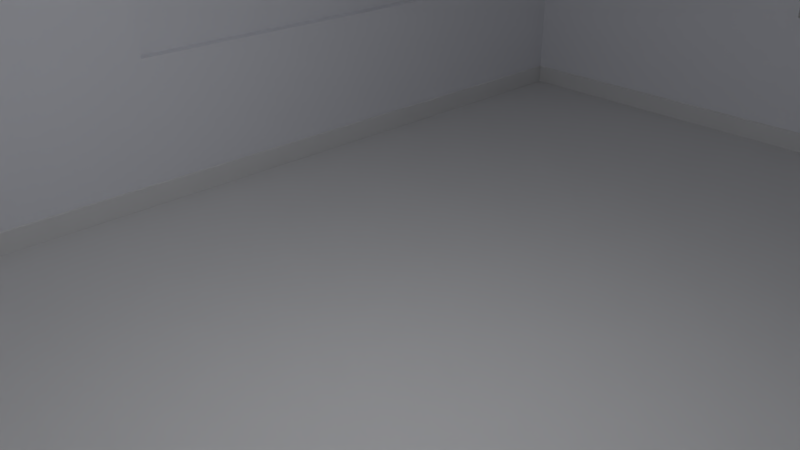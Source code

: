 # Source: Room.blend  (saved by Blender 2.78.0; exported with 4.5.12 LTS)
import bpy
from mathutils import Matrix  # noqa: F401  (used for matrix-valued properties, if any)

bpy.ops.wm.read_factory_settings(use_empty=True)
scene = bpy.context.scene
scene.name = 'Scene'

# ---- collections
col_collection_1 = bpy.data.collections.new('Collection 1'); scene.collection.children.link(col_collection_1)

# ---- materials (node trees are filled in below, after node groups)
mat_floortexture = bpy.data.materials.new('FloorTexture')
mat_floortexture.alpha_threshold = 0.0
mat_floortexture.use_transparent_shadow = False
mat_floortexture.roughness = 0.5
mat_walls = bpy.data.materials.new('Walls')
mat_walls.alpha_threshold = 0.0
mat_walls.use_transparent_shadow = False
mat_walls.diffuse_color = (0.8714, 0.8796, 0.9216, 1.0)
mat_walls.roughness = 0.5

# ---- material node trees

# ---- world
world_world = bpy.data.worlds.new('World'); scene.world = world_world
world_world.color = (0.05088, 0.05088, 0.05088)
world_world.use_sun_shadow = False
world_world.sun_shadow_jitter_overblur = 0.0
world_world.cycles.sampling_method = 'MANUAL'

# ---- cameras
cam_camera = bpy.data.cameras.new('Camera')
cam_camera.clip_end = 100.0
cam_camera.lens = 35.0
cam_camera.sensor_width = 32.0
cam_camera.sensor_height = 18.0
cam_camera.ortho_scale = 7.314
cam_camera.dof.focus_distance = 0.0
cam_camera.dof.aperture_fstop = 128.0

# ---- lights
light_lamp = bpy.data.lights.new('Lamp', 'POINT')
light_lamp.transmission_factor = 0.0
light_lamp.cutoff_distance = 30.0
light_lamp.energy = 100.0
light_lamp.shadow_buffer_clip_start = 1.001
light_lamp.shadow_soft_size = 0.1
light_lamp.shadow_maximum_resolution = 0.006
light_lamp.use_absolute_resolution = True

# ---- meshes
me_plane = bpy.data.meshes.new('Plane')
me_plane.from_pydata([(-12.74, -19.05, 0.0), (12.74, -19.05, 0.0), (-12.74, 16.33, 0.0), (12.74, 16.33, 0.0), (-12.78, -19.09, 5.49), (12.79, -19.09, 5.49), (-12.78, 16.37, 5.49), (12.79, 16.37, 5.49), (-13.0, -11.27, 4.153), (-13.0, -11.27, 1.777), (-13.0, -2.19, 1.777), (-13.0, -2.19, 4.153), (-13.0, 1.994, 4.153), (-13.0, 1.994, 1.777), (-13.0, 11.08, 1.777), (-13.0, 11.08, 4.153), (13.0, -11.27, 4.153), (13.0, -11.27, 1.777), (13.0, -2.19, 1.777), (13.0, -2.19, 4.153), (13.0, 1.994, 4.153), (13.0, 1.994, 1.777), (13.0, 11.08, 1.777), (13.0, 11.08, 4.153), (-4.541, 16.58, 1.777), (4.543, 16.58, 1.777), (4.543, 16.58, 4.153), (-4.541, 16.58, 4.153), (-12.78, -11.28, 4.163), (-12.78, -11.28, 1.767), (-12.78, -2.18, 1.767), (-12.78, -2.18, 4.163), (-12.78, 1.984, 4.163), (-12.78, 1.984, 1.767), (-12.78, 11.09, 1.767), (-12.78, 11.09, 4.163), (12.79, -11.28, 4.163), (12.79, -11.28, 1.767), (12.79, -2.18, 1.767), (12.79, -2.18, 4.163), (12.79, 1.984, 4.163), (12.79, 1.984, 1.767), (12.79, 11.09, 1.767), (12.79, 11.09, 4.163), (-4.551, 16.37, 1.767), (4.553, 16.37, 1.767), (4.553, 16.37, 4.163), (-4.551, 16.37, 4.163), (-12.74, -19.05, 0.255), (12.74, -19.05, 0.255), (12.74, 16.33, 0.255), (-12.74, 16.33, 0.255), (-12.78, -19.09, -0.01), (-12.78, -19.09, 0.265), (-12.78, 16.37, -0.01), (-12.78, 16.37, 0.265), (12.79, 16.37, -0.01), (12.79, -19.09, -0.01), (12.79, -19.09, 0.265), (12.79, 16.37, 0.265)], [], [(29, 28, 4, 53), (45, 44, 55, 59), (7, 46, 45, 59), (6, 4, 28, 35), (14, 15, 12, 13), (10, 11, 8, 9), (7, 43, 36, 5), (22, 21, 20, 23), (19, 18, 17, 16), (53, 4, 5, 58), (24, 25, 26, 27), (9, 8, 28, 29), (10, 9, 29, 30), (11, 10, 30, 31), (8, 11, 31, 28), (13, 12, 32, 33), (14, 13, 33, 34), (15, 14, 34, 35), (12, 15, 35, 32), (16, 17, 37, 36), (17, 18, 38, 37), (18, 19, 39, 38), (19, 16, 36, 39), (20, 21, 41, 40), (21, 22, 42, 41), (22, 23, 43, 42), (23, 20, 40, 43), (25, 24, 44, 45), (26, 25, 45, 46), (27, 26, 46, 47), (24, 27, 47, 44), (0, 48, 49, 1), (0, 1, 57, 52), (48, 0, 52, 53), (1, 49, 58, 57), (49, 48, 53, 58), (30, 33, 32, 31), (34, 55, 6, 35), (53, 55, 34, 29), (2, 51, 48, 0), (2, 0, 52, 54), (48, 51, 55, 53), (7, 59, 42, 43), (6, 47, 46, 7), (44, 47, 6, 55), (3, 50, 51, 2), (3, 2, 54, 56), (51, 50, 59, 55), (2, 51, 55, 54), (0, 1, 3, 2), (58, 5, 36, 37), (38, 39, 40, 41), (37, 42, 59, 58), (3, 1, 49, 50), (1, 3, 56, 57), (3, 50, 59, 56), (50, 49, 58, 59), (7, 5, 4, 6)])
me_plane.polygons.foreach_set('material_index', [1, 1, 1, 1, 1, 1, 1, 1, 1, 1, 1, 1, 1, 1, 1, 1, 1, 1, 1, 1, 0, 1, 0, 1, 0, 1, 0, 0, 1, 0, 0, 0, 0, 0, 0, 0, 1, 1, 1, 0, 0, 0, 1, 1, 1, 0, 0, 0, 0, 0, 1, 1, 1, 0, 0, 0, 0, 1])
_uv = me_plane.uv_layers.new(name='UVMap')
_uv.uv.foreach_set('vector', [0.606, 0.5883, 0.5694, 0.5883, 0.5491, 0.5235, 0.6289, 0.5235, 0.9431, 0.07761, 0.9431, 0.2365, 0.9202, 0.3141, 0.9202, 1.664e-08, 1.0, 0.0, 0.9797, 0.07761, 0.9431, 0.07761, 0.9202, 1.664e-08, 0.5491, 0.9771, 0.5491, 0.5235, 0.5694, 0.5883, 0.5694, 0.9438, 0.6652, 0.999, 0.6289, 0.999, 0.6289, 0.8405, 0.6652, 0.8405, 0.8403, 0.3141, 0.8766, 0.3141, 0.8766, 0.4726, 0.8403, 0.4726, 0.8361, 0.9771, 0.8159, 0.9438, 0.8159, 0.5883, 0.8361, 0.5235, 0.9129, 0.3141, 0.9129, 0.4726, 0.8766, 0.4726, 0.8766, 0.3141, 0.6289, 0.682, 0.6652, 0.682, 0.6652, 0.8405, 0.6289, 0.8405, 0.9202, 0.3141, 0.8403, 0.3141, 0.8403, 0.0, 0.9202, 0.0, 0.6652, 0.5235, 0.6652, 0.682, 0.6289, 0.682, 0.6289, 0.5235, 0.7384, 0.949, 0.7384, 0.9075, 0.7408, 0.9073, 0.7408, 0.9491, 0.6691, 0.6821, 0.6691, 0.5236, 0.6715, 0.5235, 0.6715, 0.6823, 0.7431, 0.949, 0.7431, 0.9075, 0.7455, 0.9073, 0.7455, 0.9491, 0.6715, 0.6825, 0.6715, 0.841, 0.6691, 0.8412, 0.6691, 0.6823, 0.7408, 0.949, 0.7408, 0.9075, 0.7431, 0.9073, 0.7431, 0.9491, 0.6691, 0.9998, 0.6691, 0.8413, 0.6715, 0.8412, 0.6715, 1.0, 0.7455, 0.949, 0.7455, 0.9075, 0.7478, 0.9073, 0.7478, 0.9491, 0.9153, 0.3143, 0.9153, 0.4727, 0.9129, 0.4729, 0.9129, 0.3141, 0.8403, 0.5142, 0.8403, 0.4727, 0.8427, 0.4726, 0.8427, 0.5144, 0.928, 0.7904, 0.928, 0.6319, 0.9303, 0.6318, 0.9303, 0.7906, 0.7548, 0.9075, 0.7548, 0.949, 0.7525, 0.9491, 0.7525, 0.9073, 0.9303, 0.4731, 0.9303, 0.6316, 0.928, 0.6318, 0.928, 0.4729, 0.8385, 0.9075, 0.8385, 0.949, 0.8361, 0.9491, 0.8361, 0.9073, 0.928, 0.4727, 0.928, 0.3143, 0.9303, 0.3141, 0.9303, 0.4729, 0.8385, 0.949, 0.8385, 0.9075, 0.8408, 0.9073, 0.8408, 0.9491, 0.9225, 0.7669, 0.9225, 0.9254, 0.9202, 0.9255, 0.9202, 0.7667, 0.9176, 0.4728, 0.9176, 0.3143, 0.92, 0.3141, 0.92, 0.4729, 0.7478, 0.949, 0.7478, 0.9075, 0.7501, 0.9073, 0.7501, 0.9491, 0.9176, 0.3143, 0.9176, 0.4728, 0.9153, 0.4729, 0.9153, 0.3141, 0.7525, 0.9075, 0.7525, 0.949, 0.7501, 0.9491, 0.7501, 0.9073, 0.9896, 0.004957, 0.6775, 0.004957, 0.6775, 1.985, 0.9896, 1.985, 0.7288, 0.5669, 0.7288, 0.3495, 0.7432, 0.3491, 0.7432, 0.5673, 0.7555, 0.9168, 0.7555, 0.9123, 0.7562, 0.9121, 0.7562, 0.9169, 0.7562, 0.9075, 0.7562, 0.912, 0.7555, 0.9121, 0.7555, 0.9073, 0.1163, 0.02637, 0.1163, 0.4913, 0.1019, 0.4921, 0.1019, 0.02556, 0.7053, 0.9491, 0.6723, 0.9491, 0.6723, 0.9073, 0.7053, 0.9073, 0.606, 0.9438, 0.6289, 0.9771, 0.5491, 0.9771, 0.5694, 0.9438, 0.6289, 0.5235, 0.6289, 0.9771, 0.606, 0.9438, 0.606, 0.5883, 0.9812, 1.913, 0.6916, 1.913, 0.6916, 0.01053, 0.9812, 0.01053, 7.992, 4.301, 7.992, -9.016, 8.006, -9.031, 8.006, 4.317, 0.03828, 0.04585, 0.03828, 0.4695, 0.02406, 0.47, 0.02406, 0.04535, 0.8361, 0.9771, 0.7563, 0.9771, 0.7793, 0.9438, 0.8159, 0.9438, 1.0, 0.3141, 0.9797, 0.2365, 0.9797, 0.07761, 1.0, 0.0, 0.9431, 0.2365, 0.9797, 0.2365, 1.0, 0.3141, 0.9202, 0.3141, 0.6909, 0.01412, 0.9798, 0.01412, 0.9798, 1.978, 0.6909, 1.978, 0.4865, 0.3948, 0.4865, 0.0818, 0.4869, 0.08128, 0.4869, 0.3954, 0.2118, 0.4627, 0.2118, 0.03141, 0.1974, 0.03065, 0.1974, 0.4634, 0.7548, 0.9168, 0.7548, 0.9123, 0.7555, 0.9121, 0.7555, 0.9169, -1.003, -0.1744, 1.449, -0.1744, 1.449, 1.777, -1.003, 1.777, 0.7563, 0.5235, 0.8361, 0.5235, 0.8159, 0.5883, 0.7793, 0.5883, 0.7053, 0.9491, 0.7053, 0.9073, 0.7384, 0.9073, 0.7384, 0.9491, 0.7793, 0.5883, 0.7793, 0.9438, 0.7563, 0.9771, 0.7563, 0.5235, 0.976, 0.01798, 0.976, 1.973, 0.7002, 1.973, 0.7002, 0.01798, 0.3756, 0.486, 0.3756, 0.03336, 0.3761, 0.03283, 0.3761, 0.4865, 0.7555, 0.9075, 0.7555, 0.912, 0.7548, 0.9121, 0.7548, 0.9073, 0.2854, 0.468, 0.2854, 0.01441, 0.2705, 0.01387, 0.2705, 0.4685, 0.275, 0.5235, 0.275, 0.9771, 0.0, 0.9771, 0.0, 0.5235])
me_plane.materials.append(mat_floortexture)
me_plane.materials.append(mat_walls)
me_plane.use_remesh_preserve_volume = False
me_plane.use_remesh_preserve_attributes = False
me_plane.use_mirror_vertex_groups = False
me_plane.update()

# ---- objects
ob_walls = bpy.data.objects.new('walls', me_plane)
ob_lamp = bpy.data.objects.new('Lamp', light_lamp)
ob_camera = bpy.data.objects.new('Camera', cam_camera)

# ---- transforms, parenting, visibility, modifiers, constraints
ob_walls.location = (5.0, 7.0, 0.01)
ob_walls.scale = (0.5, 0.5, 1.0)
ob_walls.lineart.crease_threshold = 0.0
ob_lamp.location = (4.076, 6.672, 4.423)
ob_lamp.rotation_euler = (0.6503, 0.05522, 1.866)
ob_lamp.lock_rotations_4d = False
ob_lamp.empty_display_type = 'ARROWS'
ob_lamp.color = (0.0, 0.0, 0.0, 0.0)
ob_lamp.lineart.crease_threshold = 0.0
ob_camera.location = (7.481, 3.567, 4.446)
ob_camera.rotation_euler = (1.109, 0.0, 0.8149)
ob_camera.lock_rotations_4d = False
ob_camera.empty_display_type = 'ARROWS'
ob_camera.color = (0.0, 0.0, 0.0, 0.0)
ob_camera.display_type = 'WIRE'
ob_camera.lineart.crease_threshold = 0.0

# ---- collection membership
col_collection_1.objects.link(ob_walls)
col_collection_1.objects.link(ob_lamp)
col_collection_1.objects.link(ob_camera)

# ---- scene / render settings (as saved in the file)
scene.camera = ob_camera
scene.frame_start = 1; scene.frame_end = 250; scene.frame_set(1)
scene.render.engine = 'BLENDER_EEVEE_NEXT'
scene.render.resolution_percentage = 50
scene.render.dither_intensity = 0.0
scene.cycles.use_denoising = False
scene.cycles.samples = 128
scene.cycles.sampling_pattern = 'TABULATED_SOBOL'
scene.cycles.light_sampling_threshold = 0.0
scene.cycles.use_adaptive_sampling = False
scene.cycles.use_light_tree = False
scene.cycles.blur_glossy = 0.0
scene.cycles.sample_clamp_indirect = 0.0
scene.view_settings.view_transform = 'Standard'
bpy.context.view_layer.update()
